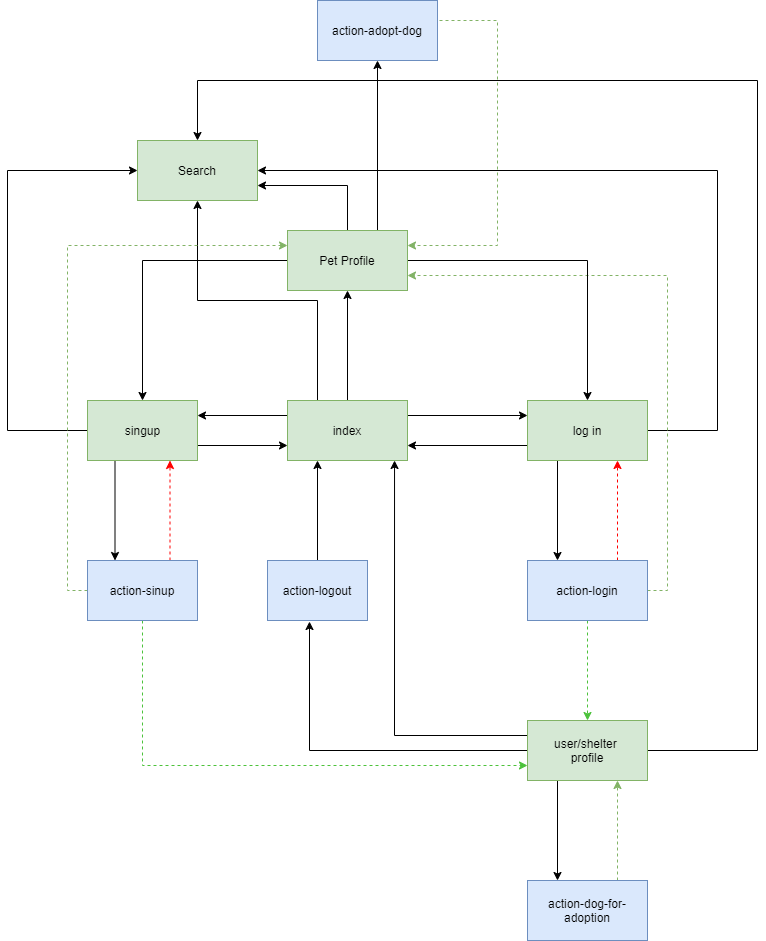

The diagram above was exported from draw.io. Its source (the exported page's mxGraphModel, read from the mxfile embedded in the PNG):
<mxGraphModel dx="1422" dy="1963" grid="1" gridSize="10" guides="1" tooltips="1" connect="1" arrows="1" fold="1" page="1" pageScale="1" pageWidth="827" pageHeight="1169" math="0" shadow="0">
  <root>
    <mxCell id="0" />
    <mxCell id="1" parent="0" />
    <mxCell id="a45T8DeRFECQWjn4KUB6-5" style="edgeStyle=orthogonalEdgeStyle;rounded=0;orthogonalLoop=1;jettySize=auto;html=1;exitX=0;exitY=0.25;exitDx=0;exitDy=0;entryX=1;entryY=0.25;entryDx=0;entryDy=0;" parent="1" source="gyM-YGxqczhNZa-Xi2ah-1" target="gyM-YGxqczhNZa-Xi2ah-7" edge="1">
      <mxGeometry relative="1" as="geometry" />
    </mxCell>
    <mxCell id="CiHrqqyEYVKoR7npd7Yz-3" style="edgeStyle=orthogonalEdgeStyle;rounded=0;orthogonalLoop=1;jettySize=auto;html=1;exitX=1;exitY=0.25;exitDx=0;exitDy=0;entryX=0;entryY=0.25;entryDx=0;entryDy=0;" parent="1" source="gyM-YGxqczhNZa-Xi2ah-1" target="CiHrqqyEYVKoR7npd7Yz-1" edge="1">
      <mxGeometry relative="1" as="geometry" />
    </mxCell>
    <mxCell id="7STGIu4x7j5tfXLrMO_T-6" style="edgeStyle=orthogonalEdgeStyle;rounded=0;orthogonalLoop=1;jettySize=auto;html=1;exitX=0.5;exitY=0;exitDx=0;exitDy=0;entryX=0.5;entryY=1;entryDx=0;entryDy=0;" parent="1" source="gyM-YGxqczhNZa-Xi2ah-1" target="7STGIu4x7j5tfXLrMO_T-5" edge="1">
      <mxGeometry relative="1" as="geometry" />
    </mxCell>
    <mxCell id="3qZfxvvIOw8OtuXAMdIj-6" style="edgeStyle=orthogonalEdgeStyle;rounded=0;orthogonalLoop=1;jettySize=auto;html=1;exitX=0.25;exitY=0;exitDx=0;exitDy=0;entryX=0.5;entryY=1;entryDx=0;entryDy=0;" edge="1" parent="1" source="gyM-YGxqczhNZa-Xi2ah-1" target="3qZfxvvIOw8OtuXAMdIj-1">
      <mxGeometry relative="1" as="geometry" />
    </mxCell>
    <mxCell id="gyM-YGxqczhNZa-Xi2ah-1" value="index" style="rounded=0;whiteSpace=wrap;html=1;fillColor=#d5e8d4;strokeColor=#82b366;" parent="1" vertex="1">
      <mxGeometry x="320" y="360" width="120" height="60" as="geometry" />
    </mxCell>
    <mxCell id="7STGIu4x7j5tfXLrMO_T-24" style="edgeStyle=orthogonalEdgeStyle;rounded=0;orthogonalLoop=1;jettySize=auto;html=1;exitX=1;exitY=0.75;exitDx=0;exitDy=0;entryX=0;entryY=0.75;entryDx=0;entryDy=0;" parent="1" source="gyM-YGxqczhNZa-Xi2ah-7" target="gyM-YGxqczhNZa-Xi2ah-1" edge="1">
      <mxGeometry relative="1" as="geometry" />
    </mxCell>
    <mxCell id="7STGIu4x7j5tfXLrMO_T-25" style="edgeStyle=orthogonalEdgeStyle;rounded=0;orthogonalLoop=1;jettySize=auto;html=1;exitX=0.25;exitY=1;exitDx=0;exitDy=0;entryX=0.25;entryY=0;entryDx=0;entryDy=0;" parent="1" source="gyM-YGxqczhNZa-Xi2ah-7" target="CiHrqqyEYVKoR7npd7Yz-15" edge="1">
      <mxGeometry relative="1" as="geometry" />
    </mxCell>
    <mxCell id="3qZfxvvIOw8OtuXAMdIj-10" style="edgeStyle=orthogonalEdgeStyle;rounded=0;orthogonalLoop=1;jettySize=auto;html=1;exitX=0;exitY=0.5;exitDx=0;exitDy=0;entryX=0;entryY=0.5;entryDx=0;entryDy=0;" edge="1" parent="1" source="gyM-YGxqczhNZa-Xi2ah-7" target="3qZfxvvIOw8OtuXAMdIj-1">
      <mxGeometry relative="1" as="geometry">
        <Array as="points">
          <mxPoint x="40" y="390" />
          <mxPoint x="40" y="130" />
        </Array>
      </mxGeometry>
    </mxCell>
    <mxCell id="gyM-YGxqczhNZa-Xi2ah-7" value="singup" style="html=1;fillColor=#d5e8d4;strokeColor=#82b366;" parent="1" vertex="1">
      <mxGeometry x="120" y="360" width="110" height="60" as="geometry" />
    </mxCell>
    <mxCell id="CiHrqqyEYVKoR7npd7Yz-4" style="edgeStyle=orthogonalEdgeStyle;rounded=0;orthogonalLoop=1;jettySize=auto;html=1;exitX=0;exitY=0.75;exitDx=0;exitDy=0;entryX=1;entryY=0.75;entryDx=0;entryDy=0;" parent="1" source="CiHrqqyEYVKoR7npd7Yz-1" target="gyM-YGxqczhNZa-Xi2ah-1" edge="1">
      <mxGeometry relative="1" as="geometry" />
    </mxCell>
    <mxCell id="CiHrqqyEYVKoR7npd7Yz-32" style="edgeStyle=orthogonalEdgeStyle;rounded=0;orthogonalLoop=1;jettySize=auto;html=1;exitX=0.25;exitY=1;exitDx=0;exitDy=0;entryX=0.25;entryY=0;entryDx=0;entryDy=0;" parent="1" source="CiHrqqyEYVKoR7npd7Yz-1" target="CiHrqqyEYVKoR7npd7Yz-16" edge="1">
      <mxGeometry relative="1" as="geometry" />
    </mxCell>
    <mxCell id="3qZfxvvIOw8OtuXAMdIj-11" style="edgeStyle=orthogonalEdgeStyle;rounded=0;orthogonalLoop=1;jettySize=auto;html=1;exitX=1;exitY=0.5;exitDx=0;exitDy=0;entryX=1;entryY=0.5;entryDx=0;entryDy=0;" edge="1" parent="1" source="CiHrqqyEYVKoR7npd7Yz-1" target="3qZfxvvIOw8OtuXAMdIj-1">
      <mxGeometry relative="1" as="geometry">
        <Array as="points">
          <mxPoint x="750" y="390" />
          <mxPoint x="750" y="130" />
        </Array>
      </mxGeometry>
    </mxCell>
    <mxCell id="CiHrqqyEYVKoR7npd7Yz-1" value="log in" style="rounded=0;whiteSpace=wrap;html=1;fillColor=#d5e8d4;strokeColor=#82b366;" parent="1" vertex="1">
      <mxGeometry x="560" y="360" width="120" height="60" as="geometry" />
    </mxCell>
    <mxCell id="o4Eunwv3xPML1-x9DLuV-13" style="edgeStyle=orthogonalEdgeStyle;rounded=0;orthogonalLoop=1;jettySize=auto;html=1;exitX=0;exitY=0.5;exitDx=0;exitDy=0;entryX=0.42;entryY=1.017;entryDx=0;entryDy=0;entryPerimeter=0;" parent="1" source="CiHrqqyEYVKoR7npd7Yz-5" target="CiHrqqyEYVKoR7npd7Yz-22" edge="1">
      <mxGeometry relative="1" as="geometry" />
    </mxCell>
    <mxCell id="o4Eunwv3xPML1-x9DLuV-19" style="edgeStyle=orthogonalEdgeStyle;rounded=0;orthogonalLoop=1;jettySize=auto;html=1;exitX=0;exitY=0.25;exitDx=0;exitDy=0;entryX=0.892;entryY=1;entryDx=0;entryDy=0;entryPerimeter=0;" parent="1" source="CiHrqqyEYVKoR7npd7Yz-5" target="gyM-YGxqczhNZa-Xi2ah-1" edge="1">
      <mxGeometry relative="1" as="geometry" />
    </mxCell>
    <mxCell id="3qZfxvvIOw8OtuXAMdIj-13" style="edgeStyle=orthogonalEdgeStyle;rounded=0;orthogonalLoop=1;jettySize=auto;html=1;exitX=1;exitY=0.5;exitDx=0;exitDy=0;entryX=0.5;entryY=0;entryDx=0;entryDy=0;" edge="1" parent="1" source="CiHrqqyEYVKoR7npd7Yz-5" target="3qZfxvvIOw8OtuXAMdIj-1">
      <mxGeometry relative="1" as="geometry">
        <Array as="points">
          <mxPoint x="790" y="710" />
          <mxPoint x="790" y="40" />
          <mxPoint x="230" y="40" />
        </Array>
      </mxGeometry>
    </mxCell>
    <mxCell id="3qZfxvvIOw8OtuXAMdIj-15" style="edgeStyle=orthogonalEdgeStyle;rounded=0;orthogonalLoop=1;jettySize=auto;html=1;exitX=0.25;exitY=1;exitDx=0;exitDy=0;entryX=0.25;entryY=0;entryDx=0;entryDy=0;" edge="1" parent="1" source="CiHrqqyEYVKoR7npd7Yz-5" target="3qZfxvvIOw8OtuXAMdIj-14">
      <mxGeometry relative="1" as="geometry" />
    </mxCell>
    <mxCell id="CiHrqqyEYVKoR7npd7Yz-5" value="user/shelter &lt;br&gt;profile" style="rounded=0;whiteSpace=wrap;html=1;fillColor=#d5e8d4;strokeColor=#82b366;" parent="1" vertex="1">
      <mxGeometry x="560" y="680" width="120" height="60" as="geometry" />
    </mxCell>
    <mxCell id="CiHrqqyEYVKoR7npd7Yz-27" style="edgeStyle=orthogonalEdgeStyle;rounded=0;orthogonalLoop=1;jettySize=auto;html=1;exitX=0.5;exitY=1;exitDx=0;exitDy=0;entryX=0;entryY=0.75;entryDx=0;entryDy=0;dashed=1;strokeColor=#4CC23B;" parent="1" source="CiHrqqyEYVKoR7npd7Yz-15" target="CiHrqqyEYVKoR7npd7Yz-5" edge="1">
      <mxGeometry relative="1" as="geometry">
        <Array as="points">
          <mxPoint x="175" y="725" />
        </Array>
      </mxGeometry>
    </mxCell>
    <mxCell id="CiHrqqyEYVKoR7npd7Yz-34" style="edgeStyle=orthogonalEdgeStyle;rounded=0;orthogonalLoop=1;jettySize=auto;html=1;exitX=0.75;exitY=0;exitDx=0;exitDy=0;entryX=0.75;entryY=1;entryDx=0;entryDy=0;dashed=1;strokeColor=#FF0000;" parent="1" source="CiHrqqyEYVKoR7npd7Yz-15" target="gyM-YGxqczhNZa-Xi2ah-7" edge="1">
      <mxGeometry relative="1" as="geometry" />
    </mxCell>
    <mxCell id="3qZfxvvIOw8OtuXAMdIj-9" style="edgeStyle=orthogonalEdgeStyle;rounded=0;orthogonalLoop=1;jettySize=auto;html=1;exitX=0;exitY=0.5;exitDx=0;exitDy=0;entryX=0;entryY=0.25;entryDx=0;entryDy=0;dashed=1;fillColor=#d5e8d4;strokeColor=#82b366;" edge="1" parent="1" source="CiHrqqyEYVKoR7npd7Yz-15" target="7STGIu4x7j5tfXLrMO_T-5">
      <mxGeometry relative="1" as="geometry" />
    </mxCell>
    <mxCell id="CiHrqqyEYVKoR7npd7Yz-15" value="action-sinup" style="rounded=0;whiteSpace=wrap;html=1;fillColor=#dae8fc;strokeColor=#6c8ebf;" parent="1" vertex="1">
      <mxGeometry x="120" y="520" width="110" height="60" as="geometry" />
    </mxCell>
    <mxCell id="CiHrqqyEYVKoR7npd7Yz-21" style="edgeStyle=orthogonalEdgeStyle;rounded=0;orthogonalLoop=1;jettySize=auto;html=1;exitX=0.5;exitY=1;exitDx=0;exitDy=0;entryX=0.5;entryY=0;entryDx=0;entryDy=0;dashed=1;strokeColor=#4CC23B;" parent="1" source="CiHrqqyEYVKoR7npd7Yz-16" target="CiHrqqyEYVKoR7npd7Yz-5" edge="1">
      <mxGeometry relative="1" as="geometry" />
    </mxCell>
    <mxCell id="CiHrqqyEYVKoR7npd7Yz-28" style="edgeStyle=orthogonalEdgeStyle;rounded=0;orthogonalLoop=1;jettySize=auto;html=1;exitX=0.75;exitY=0;exitDx=0;exitDy=0;entryX=0.75;entryY=1;entryDx=0;entryDy=0;dashed=1;strokeColor=#FF0000;" parent="1" source="CiHrqqyEYVKoR7npd7Yz-16" target="CiHrqqyEYVKoR7npd7Yz-1" edge="1">
      <mxGeometry relative="1" as="geometry" />
    </mxCell>
    <mxCell id="3qZfxvvIOw8OtuXAMdIj-7" style="edgeStyle=orthogonalEdgeStyle;rounded=0;orthogonalLoop=1;jettySize=auto;html=1;exitX=1;exitY=0.5;exitDx=0;exitDy=0;entryX=1;entryY=0.75;entryDx=0;entryDy=0;fillColor=#d5e8d4;strokeColor=#82b366;dashed=1;" edge="1" parent="1" source="CiHrqqyEYVKoR7npd7Yz-16" target="7STGIu4x7j5tfXLrMO_T-5">
      <mxGeometry relative="1" as="geometry">
        <Array as="points">
          <mxPoint x="700" y="550" />
          <mxPoint x="700" y="235" />
        </Array>
      </mxGeometry>
    </mxCell>
    <mxCell id="CiHrqqyEYVKoR7npd7Yz-16" value="action-login" style="rounded=0;whiteSpace=wrap;html=1;fillColor=#dae8fc;strokeColor=#6c8ebf;" parent="1" vertex="1">
      <mxGeometry x="560" y="520" width="120" height="60" as="geometry" />
    </mxCell>
    <mxCell id="o4Eunwv3xPML1-x9DLuV-17" style="edgeStyle=orthogonalEdgeStyle;rounded=0;orthogonalLoop=1;jettySize=auto;html=1;exitX=0.5;exitY=0;exitDx=0;exitDy=0;entryX=0.25;entryY=1;entryDx=0;entryDy=0;" parent="1" source="CiHrqqyEYVKoR7npd7Yz-22" target="gyM-YGxqczhNZa-Xi2ah-1" edge="1">
      <mxGeometry relative="1" as="geometry" />
    </mxCell>
    <mxCell id="CiHrqqyEYVKoR7npd7Yz-22" value="action-logout" style="rounded=0;whiteSpace=wrap;html=1;fillColor=#dae8fc;strokeColor=#6c8ebf;" parent="1" vertex="1">
      <mxGeometry x="300" y="520" width="100" height="60" as="geometry" />
    </mxCell>
    <mxCell id="3qZfxvvIOw8OtuXAMdIj-4" style="edgeStyle=orthogonalEdgeStyle;rounded=0;orthogonalLoop=1;jettySize=auto;html=1;exitX=1;exitY=0.5;exitDx=0;exitDy=0;" edge="1" parent="1" source="7STGIu4x7j5tfXLrMO_T-5" target="CiHrqqyEYVKoR7npd7Yz-1">
      <mxGeometry relative="1" as="geometry" />
    </mxCell>
    <mxCell id="3qZfxvvIOw8OtuXAMdIj-5" style="edgeStyle=orthogonalEdgeStyle;rounded=0;orthogonalLoop=1;jettySize=auto;html=1;exitX=0;exitY=0.5;exitDx=0;exitDy=0;entryX=0.5;entryY=0;entryDx=0;entryDy=0;" edge="1" parent="1" source="7STGIu4x7j5tfXLrMO_T-5" target="gyM-YGxqczhNZa-Xi2ah-7">
      <mxGeometry relative="1" as="geometry" />
    </mxCell>
    <mxCell id="3qZfxvvIOw8OtuXAMdIj-12" style="edgeStyle=orthogonalEdgeStyle;rounded=0;orthogonalLoop=1;jettySize=auto;html=1;exitX=0.5;exitY=0;exitDx=0;exitDy=0;entryX=1;entryY=0.75;entryDx=0;entryDy=0;" edge="1" parent="1" source="7STGIu4x7j5tfXLrMO_T-5" target="3qZfxvvIOw8OtuXAMdIj-1">
      <mxGeometry relative="1" as="geometry" />
    </mxCell>
    <mxCell id="3qZfxvvIOw8OtuXAMdIj-19" style="edgeStyle=orthogonalEdgeStyle;rounded=0;orthogonalLoop=1;jettySize=auto;html=1;exitX=0.75;exitY=0;exitDx=0;exitDy=0;entryX=0.5;entryY=1;entryDx=0;entryDy=0;" edge="1" parent="1" source="7STGIu4x7j5tfXLrMO_T-5" target="3qZfxvvIOw8OtuXAMdIj-17">
      <mxGeometry relative="1" as="geometry" />
    </mxCell>
    <mxCell id="7STGIu4x7j5tfXLrMO_T-5" value="Pet Profile" style="rounded=0;whiteSpace=wrap;html=1;fillColor=#d5e8d4;strokeColor=#82b366;" parent="1" vertex="1">
      <mxGeometry x="320" y="190" width="120" height="60" as="geometry" />
    </mxCell>
    <mxCell id="3qZfxvvIOw8OtuXAMdIj-1" value="Search" style="rounded=0;whiteSpace=wrap;html=1;fillColor=#d5e8d4;strokeColor=#82b366;" vertex="1" parent="1">
      <mxGeometry x="170" y="100" width="120" height="60" as="geometry" />
    </mxCell>
    <mxCell id="3qZfxvvIOw8OtuXAMdIj-16" style="edgeStyle=orthogonalEdgeStyle;rounded=0;orthogonalLoop=1;jettySize=auto;html=1;exitX=0.75;exitY=0;exitDx=0;exitDy=0;entryX=0.75;entryY=1;entryDx=0;entryDy=0;fillColor=#d5e8d4;strokeColor=#82b366;dashed=1;" edge="1" parent="1" source="3qZfxvvIOw8OtuXAMdIj-14" target="CiHrqqyEYVKoR7npd7Yz-5">
      <mxGeometry relative="1" as="geometry" />
    </mxCell>
    <mxCell id="3qZfxvvIOw8OtuXAMdIj-14" value="action-dog-for-adoption" style="rounded=0;whiteSpace=wrap;html=1;fillColor=#dae8fc;strokeColor=#6c8ebf;" vertex="1" parent="1">
      <mxGeometry x="560" y="840" width="120" height="60" as="geometry" />
    </mxCell>
    <mxCell id="3qZfxvvIOw8OtuXAMdIj-20" style="edgeStyle=orthogonalEdgeStyle;rounded=0;orthogonalLoop=1;jettySize=auto;html=1;exitX=1;exitY=0.5;exitDx=0;exitDy=0;entryX=1;entryY=0.25;entryDx=0;entryDy=0;fillColor=#d5e8d4;strokeColor=#82b366;dashed=1;" edge="1" parent="1" source="3qZfxvvIOw8OtuXAMdIj-17" target="7STGIu4x7j5tfXLrMO_T-5">
      <mxGeometry relative="1" as="geometry">
        <Array as="points">
          <mxPoint x="530" y="-20" />
          <mxPoint x="530" y="205" />
        </Array>
      </mxGeometry>
    </mxCell>
    <mxCell id="3qZfxvvIOw8OtuXAMdIj-17" value="action-adopt-dog" style="rounded=0;whiteSpace=wrap;html=1;fillColor=#dae8fc;strokeColor=#6c8ebf;" vertex="1" parent="1">
      <mxGeometry x="350" y="-40" width="120" height="60" as="geometry" />
    </mxCell>
  </root>
</mxGraphModel>